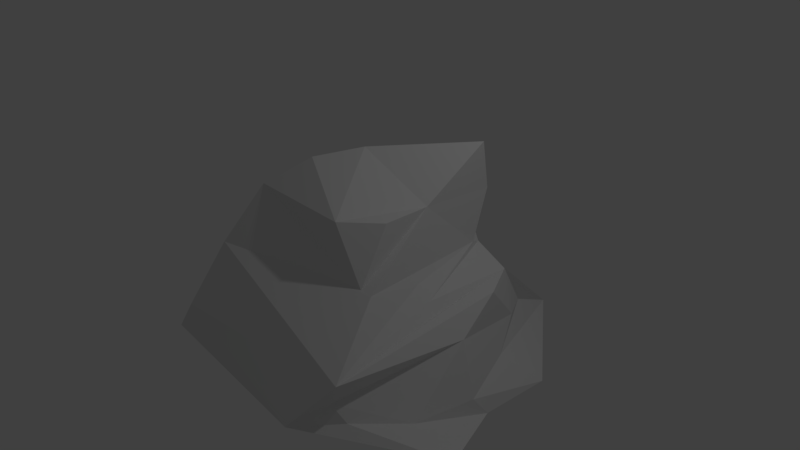 # Source: rock2.blend  (saved by Blender 2.78.0; exported with 4.5.12 LTS)
import bpy
from mathutils import Matrix  # noqa: F401  (used for matrix-valued properties, if any)

bpy.ops.wm.read_factory_settings(use_empty=True)
scene = bpy.context.scene
scene.name = 'Scene'

# ---- collections
col_collection_1 = bpy.data.collections.new('Collection 1'); scene.collection.children.link(col_collection_1)

# ---- materials (node trees are filled in below, after node groups)
mat_material = bpy.data.materials.new('Material')
mat_material.alpha_threshold = 0.0
mat_material.use_transparent_shadow = False
mat_material.roughness = 0.5
mat_material.line_color = (0.0, 0.0, 0.0, 1.0)

# ---- material node trees

# ---- world
world_world = bpy.data.worlds.new('World'); scene.world = world_world
world_world.color = (0.05088, 0.05088, 0.05088)
world_world.use_sun_shadow = False
world_world.sun_shadow_jitter_overblur = 0.0
world_world.cycles.sampling_method = 'MANUAL'

# ---- cameras
cam_camera = bpy.data.cameras.new('Camera')
cam_camera.clip_end = 100.0
cam_camera.lens = 35.0
cam_camera.sensor_width = 32.0
cam_camera.sensor_height = 18.0
cam_camera.ortho_scale = 7.314
cam_camera.dof.focus_distance = 0.0
cam_camera.dof.aperture_fstop = 128.0

# ---- lights
light_lamp = bpy.data.lights.new('Lamp', 'POINT')
light_lamp.transmission_factor = 0.0
light_lamp.cutoff_distance = 30.0
light_lamp.energy = 100.0
light_lamp.shadow_buffer_clip_start = 1.001
light_lamp.shadow_soft_size = 0.1
light_lamp.shadow_maximum_resolution = 0.006
light_lamp.use_absolute_resolution = True

# ---- meshes
me_cube = bpy.data.meshes.new('Cube')
me_cube.from_pydata([(0.9554, 2.514, -1.317), (1.0, -2.153, -1.0), (-1.625, -1.903, -1.0), (-2.053, 1.608, -1.28), (0.5594, 1.0, 1.076), (1.0, -0.608, 1.0), (-0.8661, -0.9507, 1.0), (-1.0, 0.5461, 1.0), (1.527, -1.832, -0.3307), (0.968, 1.0, 0.2026), (1.0, 0.03412, 1.0), (-1.0, -0.0424, 1.0), (0.06307, -0.09453, 1.518), (0.5807, -1.0, 1.0), (-0.3462, -0.5799, 1.402), (-0.4911, 0.2537, 1.0), (1.0, 0.9874, 1.562), (0.9761, 1.118, 0.9136), (-1.452, -1.814, -0.6378), (-1.0, 1.783, -0.05896), (1.423, 1.0, -0.01627), (1.168, -1.0, 0.2863), (-1.0, 1.0, 0.7193), (-1.232, -1.364, 0.1992), (1.0, 0.8695, 0.2496), (1.125, 1.699, -0.887), (1.806, -0.1416, -0.3724), (0.3323, 1.0, 0.3306), (-0.3753, 1.0, 0.5371), (0.9739, 1.0, 0.1822), (-1.747, 1.197, -0.6438), (1.0, -0.9972, 0.2914), (0.9942, -1.0, 0.2961), (-0.9709, -0.04383, 1.014), (2.127, -0.02609, -1.312), (2.567, -1.077, -1.152), (2.12, 1.03, -1.382), (1.274, -1.877, -0.9139), (1.872, -0.984, -1.085), (1.761, 0.6027, -0.963), (2.046, -0.1999, -1.063), (1.521, 1.08, -0.6748), (-1.37, -0.3438, 0.4236), (-1.123, 1.077, 0.1014), (-1.427, 1.027, -0.09016), (-1.588, 1.456, -0.06658), (-1.266, 1.007, 0.08066), (-1.261, 0.2802, 0.2821), (-1.936, 0.166, -0.3865), (-1.558, 0.002175, -0.1325), (-1.377, 0.03395, 0.08454), (-1.32, -0.7643, -0.1641), (-1.855, -1.158, -0.779), (-1.174, -0.5751, 0.1345), (-1.609, 1.618, -0.8565), (-1.306, 1.698, -0.6262), (-1.289, 1.838, -1.29), (-1.233, 1.748, -0.7717), (1.498, -1.667, -0.9288), (1.348, -1.769, -0.6907), (1.666, 0.5162, -0.05757), (1.325, -0.2246, -0.03221), (1.168, -0.2694, 0.1475), (1.43, -0.2051, -0.1826)], [], [(0, 36, 34, 35, 1, 2, 3, 56), (4, 15, 12), (0, 39, 36), (1, 8, 18), (2, 18, 51, 52), (4, 27, 15), (8, 62, 24, 21), (10, 12, 13, 5), (13, 12, 14), (14, 12, 33), (12, 15, 11, 33), (16, 17, 4), (16, 12, 10), (18, 8, 23), (19, 44, 46), (19, 0, 57, 55), (21, 24, 10), (23, 21, 32, 6), (22, 42, 23, 7), (22, 28, 27, 9, 19), (12, 16, 4), (23, 42, 53), (0, 19, 20, 25), (8, 60, 20, 63), (20, 60, 41), (1, 37, 59, 8), (20, 9, 61, 63), (27, 4, 29, 9), (15, 27, 28), (7, 28, 22), (28, 7, 15), (9, 29, 4, 17, 24), (10, 5, 31, 21), (10, 24, 17), (17, 16, 10), (19, 9, 20), (7, 23, 6, 11), (30, 3, 2, 52, 48), (18, 2, 1), (13, 32, 31, 5), (6, 13, 14), (31, 32, 21), (6, 32, 13), (33, 11, 6, 14), (11, 15, 7), (34, 40, 38, 35), (35, 38, 58, 37, 1), (36, 39, 40, 34), (40, 39, 26), (38, 40, 26), (39, 41, 26), (37, 58, 59), (39, 25, 41), (39, 0, 25), (41, 25, 20), (23, 8, 21), (19, 43, 47, 42, 22), (46, 44, 49, 50), (46, 43, 19), (45, 44, 19), (50, 49, 51, 53), (50, 47, 43, 46), (48, 49, 30), (53, 51, 18, 23), (53, 42, 47, 50), (52, 51, 49, 48), (30, 54, 3), (54, 30, 45, 55), (3, 54, 57, 56), (55, 45, 19), (56, 57, 0), (55, 57, 54), (30, 49, 44, 45), (59, 58, 38, 26), (8, 59, 26), (60, 8, 26), (41, 60, 26), (24, 62, 61, 9), (61, 62, 8), (63, 61, 8)])
_uv = me_cube.uv_layers.new(name='UVMap')
_uv.uv.foreach_set('vector', [0.0, 0.0, 0.2967, 0.0, 0.4978, 0.0, 0.7208, 0.0, 1.0, 0.0, 1.0, 1.0, 0.0, 1.0, 0.0, 0.7461, 0.0, 0.0, 0.7456, 0.0, 0.4685, 0.5473, 0.0, 0.0, 0.1063, 0.399, 0.0, 0.2967, 0.0, 0.0, 0.5858, 0.0, 0.4949, 1.0, 0.0, 0.0, 0.4949, 0.0, 0.4878, 0.2919, 0.1111, 0.2404, 0.0, 0.0, 0.4424, 0.3338, 0.0, 0.7456, 0.5858, 1.0, 0.6084, 0.4217, 0.6248, 0.0, 0.6432, 1.0, 0.0, 0.5702, 0.4685, 0.5473, 0.2096, 1.0, 0.0, 1.0, 0.2096, 1.0, 0.4685, 0.5473, 0.6731, 1.0, 0.6731, 1.0, 0.4685, 0.5473, 0.9855, 0.5219, 0.4685, 0.5473, 0.7456, 0.0, 1.0, 0.5212, 0.9855, 0.5219, 1.0, 0.006293, 0.9959, 0.0, 1.0, 0.0, 0.0, 0.006293, 0.4685, 0.5473, 0.0, 0.5702, 0.4949, 1.0, 0.5858, 0.0, 0.559, 1.0, 0.4705, 1.0, 0.4756, 0.7899, 0.4923, 0.7534, 0.5295, 1.0, 1.0, 0.0, 0.6257, 0.81, 0.5907, 0.8826, 0.6432, 1.0, 0.6248, 0.0, 1.0, 0.5702, 0.559, 1.0, 0.6432, 0.0, 0.6481, 0.002879, 1.0, 1.0, 0.5369, 1.0, 0.5494, 0.4315, 0.559, 0.0, 1.0, 1.0, 0.4631, 1.0, 0.4534, 0.6877, 0.4424, 0.3338, 0.432, 0.0, 0.5295, 1.0, 0.4685, 0.5473, 0.0, 0.006293, 0.0, 0.0, 0.559, 0.0, 0.5494, 0.4315, 0.5368, 0.2506, 1.0, 0.0, 0.5295, 1.0, 0.5081, 0.0, 0.9985, 0.0, 0.5858, 1.0, 0.4529, 0.289, 0.4919, 0.0, 0.5319, 0.4256, 0.4919, 0.0, 0.4529, 0.289, 0.1234, 0.2087, 0.0, 1.0, 0.05489, 0.9564, 0.07693, 0.9388, 0.5858, 1.0, 0.4919, 0.0, 0.568, 0.0, 0.5757, 0.4325, 0.5319, 0.4256, 0.4424, 0.3338, 0.0, 0.0, 0.4127, 0.01168, 0.432, 0.0, 0.0, 0.7456, 0.4424, 0.3338, 0.4534, 0.6877, 0.0, 1.0, 0.4534, 0.6877, 0.4631, 1.0, 0.4534, 0.6877, 0.0, 1.0, 0.0, 0.7456, 0.432, 0.0, 0.4127, 0.01168, 0.0, 0.0, 0.004116, 0.0, 0.3752, 0.0, 1.0, 0.5702, 1.0, 1.0, 0.6457, 1.0, 0.6432, 1.0, 1.0, 0.5702, 0.6248, 0.0, 0.9959, 0.0, 0.9959, 0.0, 1.0, 0.006293, 1.0, 0.5702, 0.5295, 1.0, 0.432, 0.0, 0.5081, 0.0, 1.0, 1.0, 0.559, 0.0, 1.0, 0.0, 1.0, 0.4788, 0.4621, 1.0, 0.0, 1.0, 0.0, 0.0, 0.1111, 0.2404, 0.3084, 0.6674, 0.4949, 1.0, 0.0, 1.0, 0.0, 0.0, 1.0, 0.2096, 0.6481, 0.002879, 0.6457, 0.0, 1.0, 0.0, 1.0, 1.0, 1.0, 0.2096, 1.0, 0.6731, 0.6457, 0.0, 0.6481, 0.002879, 0.6432, 0.0, 1.0, 1.0, 0.6481, 0.002879, 1.0, 0.2096, 0.9855, 0.5219, 1.0, 0.5212, 1.0, 1.0, 0.6731, 1.0, 1.0, 0.5212, 0.7456, 0.0, 1.0, 0.0, 0.0, 0.4978, 0.09319, 0.5407, 0.07729, 0.7133, 0.0, 0.7208, 0.0, 0.7208, 0.07729, 0.7133, 0.05874, 0.9146, 0.05489, 0.9564, 0.0, 1.0, 0.0, 0.2967, 0.1063, 0.399, 0.09319, 0.5407, 0.0, 0.4978, 0.09319, 0.5407, 0.1063, 0.399, 0.4, 0.682, 0.07729, 0.7133, 0.09319, 0.5407, 0.4, 0.682, 0.1063, 0.399, 0.1234, 0.2087, 0.4, 0.682, 0.05489, 0.9564, 0.05874, 0.9146, 0.07693, 0.9388, 0.1063, 0.399, 0.001473, 0.0, 0.1234, 0.2087, 0.1063, 0.399, 0.0, 0.0, 0.001473, 0.0, 0.1234, 0.2087, 0.001473, 0.0, 0.4919, 0.0, 0.559, 1.0, 0.5858, 0.0, 0.6432, 0.0, 0.4705, 1.0, 0.4967, 0.8111, 0.5263, 0.5983, 0.5494, 0.4315, 0.5369, 1.0, 0.4923, 0.7534, 0.4756, 0.7899, 0.4826, 0.5049, 0.5197, 0.4441, 0.4923, 0.7534, 0.4967, 0.8111, 0.4705, 1.0, 0.4636, 1.0, 0.4756, 0.7899, 0.4705, 1.0, 0.5197, 0.4441, 0.4826, 0.5049, 0.4878, 0.2919, 0.5368, 0.2506, 0.5197, 0.4441, 0.5263, 0.5983, 0.4967, 0.8111, 0.4923, 0.7534, 0.3084, 0.6674, 0.4826, 0.5049, 0.4621, 1.0, 0.5368, 0.2506, 0.4878, 0.2919, 0.4949, 0.0, 0.559, 0.0, 0.5368, 0.2506, 0.5494, 0.4315, 0.5263, 0.5983, 0.5197, 0.4441, 0.1111, 0.2404, 0.4878, 0.2919, 0.4826, 0.5049, 0.3084, 0.6674, 0.5379, 1.0, 0.6028, 0.8594, 1.0, 1.0, 0.6028, 0.8594, 0.5379, 1.0, 0.5364, 1.0, 0.5907, 0.8826, 1.0, 1.0, 0.6028, 0.8594, 0.6257, 0.81, 1.0, 0.7461, 0.5907, 0.8826, 0.5364, 1.0, 0.5295, 1.0, 1.0, 0.7461, 0.6257, 0.81, 1.0, 0.0, 0.5907, 0.8826, 0.6257, 0.81, 0.6028, 0.8594, 0.4621, 1.0, 0.4826, 0.5049, 0.4756, 0.7899, 0.4636, 1.0, 0.07693, 0.9388, 0.05874, 0.9146, 0.07729, 0.7133, 0.4, 0.682, 0.5858, 1.0, 0.07693, 0.9388, 0.4, 0.682, 0.4529, 0.289, 0.5858, 1.0, 0.4, 0.682, 0.1234, 0.2087, 0.4529, 0.289, 0.4, 0.682, 0.6248, 0.0, 0.6084, 0.4217, 0.5757, 0.4325, 0.568, 0.0, 0.5757, 0.4325, 0.6084, 0.4217, 0.5858, 1.0, 0.5319, 0.4256, 0.5757, 0.4325, 0.5858, 1.0])
me_cube.materials.append(mat_material)
me_cube.use_remesh_preserve_volume = False
me_cube.use_remesh_preserve_attributes = False
me_cube.use_mirror_vertex_groups = False
me_cube.update()

# ---- objects
ob_cube = bpy.data.objects.new('Cube', me_cube)
ob_lamp = bpy.data.objects.new('Lamp', light_lamp)
ob_camera = bpy.data.objects.new('Camera', cam_camera)

# ---- transforms, parenting, visibility, modifiers, constraints
ob_cube.location = (0.0, 0.0, 0.0)
ob_cube.lock_rotations_4d = False
ob_cube.empty_display_type = 'ARROWS'
ob_cube.lineart.crease_threshold = 0.0
ob_lamp.location = (4.076, 1.005, 5.904)
ob_lamp.rotation_euler = (0.6503, 0.05522, 1.866)
ob_lamp.lock_rotations_4d = False
ob_lamp.empty_display_type = 'ARROWS'
ob_lamp.color = (0.0, 0.0, 0.0, 0.0)
ob_lamp.lineart.crease_threshold = 0.0
ob_camera.location = (7.481, -6.508, 5.344)
ob_camera.rotation_euler = (1.109, 0.0, 0.8149)
ob_camera.lock_rotations_4d = False
ob_camera.empty_display_type = 'ARROWS'
ob_camera.color = (0.0, 0.0, 0.0, 0.0)
ob_camera.display_type = 'WIRE'
ob_camera.lineart.crease_threshold = 0.0

# ---- collection membership
col_collection_1.objects.link(ob_cube)
col_collection_1.objects.link(ob_lamp)
col_collection_1.objects.link(ob_camera)

# ---- scene / render settings (as saved in the file)
scene.camera = ob_camera
scene.frame_start = 1; scene.frame_end = 250; scene.frame_set(0)
scene.render.engine = 'BLENDER_EEVEE_NEXT'
scene.render.resolution_percentage = 50
scene.render.dither_intensity = 0.0
scene.cycles.use_denoising = False
scene.cycles.samples = 128
scene.cycles.sampling_pattern = 'TABULATED_SOBOL'
scene.cycles.light_sampling_threshold = 0.0
scene.cycles.use_adaptive_sampling = False
scene.cycles.use_light_tree = False
scene.cycles.blur_glossy = 0.0
scene.cycles.sample_clamp_indirect = 0.0
scene.view_settings.view_transform = 'Standard'
bpy.context.view_layer.update()
